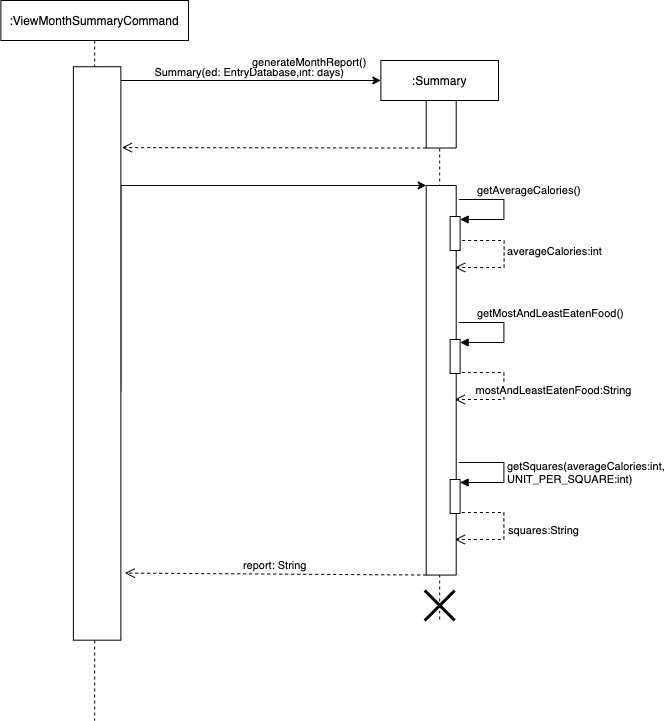

The diagram above was exported from draw.io. Its source (the exported page's mxGraphModel, read from the mxfile embedded in the PNG):
<mxGraphModel dx="1186" dy="626" grid="1" gridSize="10" guides="1" tooltips="1" connect="1" arrows="1" fold="1" page="1" pageScale="1" pageWidth="850" pageHeight="1100" math="0" shadow="0">
  <root>
    <mxCell id="0" />
    <mxCell id="1" parent="0" />
    <mxCell id="3nuBFxr9cyL0pnOWT2aG-1" value=":Summary" style="shape=umlLifeline;perimeter=lifelinePerimeter;container=1;collapsible=0;recursiveResize=0;rounded=0;shadow=0;strokeWidth=1;" parent="1" vertex="1">
      <mxGeometry x="542.37" y="180" width="117.63" height="560" as="geometry" />
    </mxCell>
    <mxCell id="ie_i7VloZM_X4s7Jd8dI-3" value="" style="rounded=0;whiteSpace=wrap;html=1;rotation=90;" parent="3nuBFxr9cyL0pnOWT2aG-1" vertex="1">
      <mxGeometry x="36.57" y="48.75" width="47.5" height="30" as="geometry" />
    </mxCell>
    <mxCell id="ie_i7VloZM_X4s7Jd8dI-10" value="" style="rounded=0;whiteSpace=wrap;html=1;rotation=90;" parent="3nuBFxr9cyL0pnOWT2aG-1" vertex="1">
      <mxGeometry x="-134.45" y="304.78" width="389.56" height="30" as="geometry" />
    </mxCell>
    <mxCell id="ie_i7VloZM_X4s7Jd8dI-23" value="" style="html=1;points=[];perimeter=orthogonalPerimeter;" parent="3nuBFxr9cyL0pnOWT2aG-1" vertex="1">
      <mxGeometry x="69.25" y="156" width="10" height="34" as="geometry" />
    </mxCell>
    <mxCell id="ie_i7VloZM_X4s7Jd8dI-24" value="getAverageCalories()" style="edgeStyle=orthogonalEdgeStyle;html=1;align=left;spacingLeft=2;endArrow=block;rounded=0;entryX=1;entryY=0;" parent="3nuBFxr9cyL0pnOWT2aG-1" edge="1">
      <mxGeometry x="-0.7333" y="9" relative="1" as="geometry">
        <mxPoint x="78" y="139" as="sourcePoint" />
        <Array as="points">
          <mxPoint x="123" y="139" />
          <mxPoint x="123" y="159" />
        </Array>
        <mxPoint x="79.25" y="159" as="targetPoint" />
        <mxPoint as="offset" />
      </mxGeometry>
    </mxCell>
    <mxCell id="gffd5kAj-nQzL8p0sPNN-6" value="" style="html=1;points=[];perimeter=orthogonalPerimeter;" parent="3nuBFxr9cyL0pnOWT2aG-1" vertex="1">
      <mxGeometry x="69.25" y="279" width="10" height="34" as="geometry" />
    </mxCell>
    <mxCell id="gffd5kAj-nQzL8p0sPNN-7" value="getMostAndLeastEatenFood()" style="edgeStyle=orthogonalEdgeStyle;html=1;align=left;spacingLeft=2;endArrow=block;rounded=0;entryX=1;entryY=0;" parent="3nuBFxr9cyL0pnOWT2aG-1" edge="1">
      <mxGeometry x="-0.7333" y="9" relative="1" as="geometry">
        <mxPoint x="78" y="262" as="sourcePoint" />
        <Array as="points">
          <mxPoint x="123" y="262" />
          <mxPoint x="123" y="282" />
        </Array>
        <mxPoint x="79.25" y="282" as="targetPoint" />
        <mxPoint as="offset" />
      </mxGeometry>
    </mxCell>
    <mxCell id="gffd5kAj-nQzL8p0sPNN-8" value="mostAndLeastEatenFood:String" style="html=1;verticalAlign=bottom;endArrow=open;dashed=1;endSize=8;rounded=0;edgeStyle=orthogonalEdgeStyle;exitX=1.175;exitY=0.794;exitDx=0;exitDy=0;exitPerimeter=0;" parent="3nuBFxr9cyL0pnOWT2aG-1" edge="1">
      <mxGeometry x="0.1695" y="-50" relative="1" as="geometry">
        <mxPoint x="74" y="339" as="targetPoint" />
        <mxPoint x="81" y="311.996" as="sourcePoint" />
        <Array as="points">
          <mxPoint x="123" y="312" />
          <mxPoint x="123" y="339" />
        </Array>
        <mxPoint x="50" y="50" as="offset" />
      </mxGeometry>
    </mxCell>
    <mxCell id="gffd5kAj-nQzL8p0sPNN-9" value="" style="html=1;points=[];perimeter=orthogonalPerimeter;" parent="3nuBFxr9cyL0pnOWT2aG-1" vertex="1">
      <mxGeometry x="69.25" y="419" width="10" height="34" as="geometry" />
    </mxCell>
    <mxCell id="gffd5kAj-nQzL8p0sPNN-10" value="getSquares(averageCalories:int, &lt;br&gt;UNIT_PER_SQUARE:int)" style="edgeStyle=orthogonalEdgeStyle;html=1;align=left;spacingLeft=2;endArrow=block;rounded=0;entryX=1;entryY=0;" parent="3nuBFxr9cyL0pnOWT2aG-1" edge="1">
      <mxGeometry x="0.0115" relative="1" as="geometry">
        <mxPoint x="78" y="402" as="sourcePoint" />
        <Array as="points">
          <mxPoint x="123" y="402" />
          <mxPoint x="123" y="422" />
        </Array>
        <mxPoint x="79.25" y="422" as="targetPoint" />
        <mxPoint as="offset" />
      </mxGeometry>
    </mxCell>
    <mxCell id="gffd5kAj-nQzL8p0sPNN-11" value="squares:String" style="html=1;verticalAlign=bottom;endArrow=open;dashed=1;endSize=8;rounded=0;edgeStyle=orthogonalEdgeStyle;exitX=1.175;exitY=0.794;exitDx=0;exitDy=0;exitPerimeter=0;" parent="3nuBFxr9cyL0pnOWT2aG-1" edge="1">
      <mxGeometry x="0.1695" y="-40" relative="1" as="geometry">
        <mxPoint x="74" y="479" as="targetPoint" />
        <mxPoint x="81" y="451.996" as="sourcePoint" />
        <Array as="points">
          <mxPoint x="123" y="452" />
          <mxPoint x="123" y="479" />
        </Array>
        <mxPoint x="40" y="40" as="offset" />
      </mxGeometry>
    </mxCell>
    <mxCell id="ie_i7VloZM_X4s7Jd8dI-39" value="averageCalories:int" style="html=1;verticalAlign=bottom;endArrow=open;dashed=1;endSize=8;rounded=0;edgeStyle=orthogonalEdgeStyle;exitX=1.175;exitY=0.794;exitDx=0;exitDy=0;exitPerimeter=0;" parent="3nuBFxr9cyL0pnOWT2aG-1" edge="1">
      <mxGeometry x="0.0508" y="50" relative="1" as="geometry">
        <mxPoint x="74.25" y="207" as="targetPoint" />
        <mxPoint x="81.25" y="179.99599999999998" as="sourcePoint" />
        <Array as="points">
          <mxPoint x="123.25" y="180" />
          <mxPoint x="123.25" y="207" />
        </Array>
        <mxPoint as="offset" />
      </mxGeometry>
    </mxCell>
    <mxCell id="gffd5kAj-nQzL8p0sPNN-12" value="" style="shape=umlDestroy;whiteSpace=wrap;html=1;strokeWidth=3;" parent="3nuBFxr9cyL0pnOWT2aG-1" vertex="1">
      <mxGeometry x="43.81000000000006" y="530" width="30" height="30" as="geometry" />
    </mxCell>
    <mxCell id="ie_i7VloZM_X4s7Jd8dI-4" value="" style="endArrow=classic;html=1;rounded=0;edgeStyle=orthogonalEdgeStyle;" parent="1" source="gffd5kAj-nQzL8p0sPNN-2" edge="1">
      <mxGeometry relative="1" as="geometry">
        <mxPoint x="392.37" y="200" as="sourcePoint" />
        <mxPoint x="542.37" y="200" as="targetPoint" />
        <Array as="points">
          <mxPoint x="258.37" y="200" />
        </Array>
      </mxGeometry>
    </mxCell>
    <mxCell id="ie_i7VloZM_X4s7Jd8dI-6" value="&amp;nbsp; &amp;nbsp; &amp;nbsp; &amp;nbsp;Summary(ed: EntryDatabase,int: days)" style="edgeLabel;resizable=0;html=1;align=left;verticalAlign=bottom;" parent="ie_i7VloZM_X4s7Jd8dI-4" connectable="0" vertex="1">
      <mxGeometry x="-1" relative="1" as="geometry">
        <mxPoint x="34" y="14" as="offset" />
      </mxGeometry>
    </mxCell>
    <mxCell id="ie_i7VloZM_X4s7Jd8dI-9" value="" style="verticalAlign=bottom;endArrow=open;dashed=1;endSize=8;shadow=0;strokeWidth=1;entryX=0.39;entryY=-0.021;entryDx=0;entryDy=0;entryPerimeter=0;exitX=1;exitY=1;exitDx=0;exitDy=0;" parent="1" source="ie_i7VloZM_X4s7Jd8dI-3" edge="1">
      <mxGeometry relative="1" as="geometry">
        <mxPoint x="283.36749999999995" y="267.0999999999999" as="targetPoint" />
        <mxPoint x="583" y="267" as="sourcePoint" />
      </mxGeometry>
    </mxCell>
    <mxCell id="ie_i7VloZM_X4s7Jd8dI-11" value="" style="endArrow=classic;html=1;rounded=0;edgeStyle=orthogonalEdgeStyle;entryX=0;entryY=1;entryDx=0;entryDy=0;exitX=0.566;exitY=0;exitDx=0;exitDy=0;exitPerimeter=0;" parent="1" source="gffd5kAj-nQzL8p0sPNN-2" target="ie_i7VloZM_X4s7Jd8dI-10" edge="1">
      <mxGeometry relative="1" as="geometry">
        <mxPoint x="392.37" y="305" as="sourcePoint" />
        <mxPoint x="762.87" y="310" as="targetPoint" />
        <Array as="points">
          <mxPoint x="282.37" y="305" />
        </Array>
      </mxGeometry>
    </mxCell>
    <mxCell id="ie_i7VloZM_X4s7Jd8dI-12" value="generateMonthReport()" style="edgeLabel;resizable=0;html=1;align=left;verticalAlign=bottom;" parent="ie_i7VloZM_X4s7Jd8dI-11" connectable="0" vertex="1">
      <mxGeometry x="-1" relative="1" as="geometry">
        <mxPoint x="130" y="-321" as="offset" />
      </mxGeometry>
    </mxCell>
    <mxCell id="gffd5kAj-nQzL8p0sPNN-1" value=":ViewMonthSummaryCommand" style="shape=umlLifeline;perimeter=lifelinePerimeter;whiteSpace=wrap;html=1;container=1;collapsible=0;recursiveResize=0;outlineConnect=0;" parent="1" vertex="1">
      <mxGeometry x="162.37" y="120" width="187.63" height="720" as="geometry" />
    </mxCell>
    <mxCell id="gffd5kAj-nQzL8p0sPNN-2" value="" style="rounded=0;whiteSpace=wrap;html=1;rotation=90;" parent="gffd5kAj-nQzL8p0sPNN-1" vertex="1">
      <mxGeometry x="-190.46" y="329.22" width="573.43" height="47.5" as="geometry" />
    </mxCell>
    <mxCell id="ie_i7VloZM_X4s7Jd8dI-13" value="report: String" style="verticalAlign=bottom;endArrow=open;dashed=1;endSize=8;shadow=0;strokeWidth=1;entryX=0.883;entryY=-0.084;entryDx=0;entryDy=0;entryPerimeter=0;exitX=1;exitY=1;exitDx=0;exitDy=0;" parent="1" source="ie_i7VloZM_X4s7Jd8dI-10" target="gffd5kAj-nQzL8p0sPNN-2" edge="1">
      <mxGeometry relative="1" as="geometry">
        <mxPoint x="272.87" y="863.9999999999998" as="targetPoint" />
        <mxPoint x="563" y="867" as="sourcePoint" />
      </mxGeometry>
    </mxCell>
  </root>
</mxGraphModel>